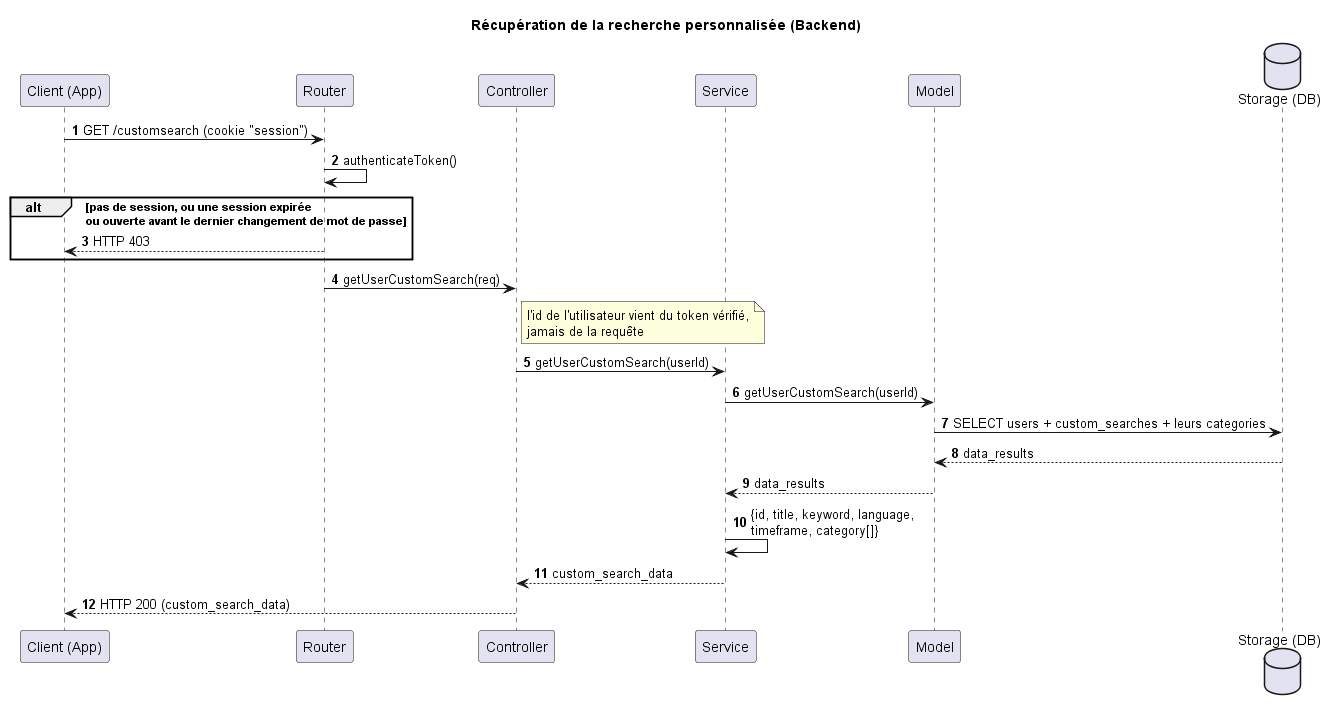

The diagram above was rendered by PlantUML. Its source (embedded in the PNG):
@startuml
title Récupération de la recherche personnalisée (Backend)
autonumber

participant "Client (App)" as Client
participant "Router" as Router
participant "Controller" as Controller
participant "Service" as Service
participant "Model" as Model
database "Storage (DB)" as Storage


Client -> Router : GET /customsearch (cookie "session")
Router -> Router : authenticateToken()
alt pas de session, ou une session expirée\nou ouverte avant le dernier changement de mot de passe
    Router --> Client : HTTP 403
end
Router -> Controller : getUserCustomSearch(req)
note right of Controller : l'id de l'utilisateur vient du token vérifié,\njamais de la requête
Controller -> Service : getUserCustomSearch(userId)
Service -> Model : getUserCustomSearch(userId)
Model -> Storage : SELECT users + custom_searches + leurs categories
Storage --> Model : data_results
Model --> Service : data_results
Service -> Service : {id, title, keyword, language,\ntimeframe, category[]}
Service --> Controller : custom_search_data
Controller --> Client : HTTP 200 (custom_search_data)

@enduml